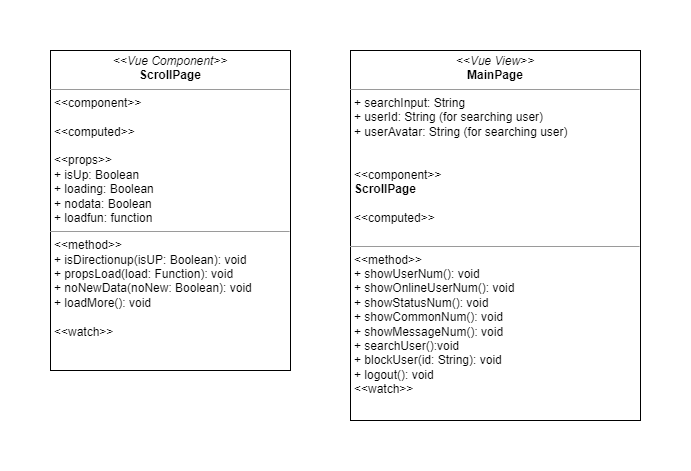

The diagram above was exported from draw.io. Its source (the exported page's mxGraphModel, read from the mxfile embedded in the PNG):
<mxGraphModel dx="2032" dy="706" grid="1" gridSize="10" guides="1" tooltips="1" connect="1" arrows="1" fold="1" page="1" pageScale="1" pageWidth="827" pageHeight="1169" math="0" shadow="0">
  <root>
    <mxCell id="0" />
    <mxCell id="1" parent="0" />
    <mxCell id="EktUWefFKNf_QvXbRMi8-5" value="&lt;p style=&quot;margin:0px;margin-top:4px;text-align:center;&quot;&gt;&lt;i&gt;&amp;lt;&amp;lt;Vue View&amp;gt;&amp;gt;&lt;/i&gt;&lt;br&gt;&lt;span style=&quot;font-weight: 700;&quot;&gt;MainPage&lt;/span&gt;&lt;br&gt;&lt;/p&gt;&lt;hr size=&quot;1&quot;&gt;&lt;p style=&quot;margin: 0px 0px 0px 4px;&quot;&gt;&lt;span style=&quot;background-color: initial;&quot;&gt;+ searchInput: String&lt;/span&gt;&lt;/p&gt;&lt;p style=&quot;margin: 0px 0px 0px 4px;&quot;&gt;&lt;span style=&quot;background-color: initial;&quot;&gt;+ userId: String (for searching user)&lt;/span&gt;&lt;/p&gt;&lt;p style=&quot;margin: 0px 0px 0px 4px;&quot;&gt;&lt;span style=&quot;background-color: initial;&quot;&gt;+ userAvatar: String (for searching user)&lt;/span&gt;&lt;/p&gt;&lt;p style=&quot;margin: 0px 0px 0px 4px;&quot;&gt;&lt;span style=&quot;background-color: initial;&quot;&gt;&lt;br&gt;&lt;/span&gt;&lt;/p&gt;&lt;p style=&quot;margin: 0px 0px 0px 4px;&quot;&gt;&lt;span style=&quot;background-color: initial;&quot;&gt;&lt;br&gt;&lt;/span&gt;&lt;/p&gt;&lt;p style=&quot;margin: 0px 0px 0px 4px;&quot;&gt;&lt;span style=&quot;background-color: initial;&quot;&gt;&amp;lt;&amp;lt;component&amp;gt;&amp;gt;&lt;/span&gt;&lt;br&gt;&lt;/p&gt;&lt;p style=&quot;margin: 0px 0px 0px 4px;&quot;&gt;&lt;b&gt;ScrollPage&lt;/b&gt;&lt;span style=&quot;background-color: initial;&quot;&gt;&lt;br&gt;&lt;/span&gt;&lt;/p&gt;&lt;p style=&quot;margin: 0px 0px 0px 4px;&quot;&gt;&lt;br&gt;&lt;/p&gt;&lt;p style=&quot;margin: 0px 0px 0px 4px;&quot;&gt;&amp;lt;&amp;lt;computed&amp;gt;&amp;gt;&lt;/p&gt;&lt;p style=&quot;margin: 0px 0px 0px 4px;&quot;&gt;&lt;br&gt;&lt;/p&gt;&lt;hr size=&quot;1&quot;&gt;&lt;p style=&quot;margin: 0px 0px 0px 4px;&quot;&gt;&lt;span style=&quot;background-color: initial;&quot;&gt;&amp;lt;&amp;lt;method&amp;gt;&amp;gt;&lt;/span&gt;&lt;/p&gt;&lt;p style=&quot;margin: 0px 0px 0px 4px;&quot;&gt;+ showUserNum(): void&lt;/p&gt;&lt;p style=&quot;margin: 0px 0px 0px 4px;&quot;&gt;+ showOnlineUserNum(): void&lt;/p&gt;&lt;p style=&quot;margin: 0px 0px 0px 4px;&quot;&gt;+ showStatusNum(): void&lt;/p&gt;&lt;p style=&quot;margin: 0px 0px 0px 4px;&quot;&gt;+ showCommonNum(): void&lt;/p&gt;&lt;p style=&quot;margin: 0px 0px 0px 4px;&quot;&gt;+ showMessageNum(): void&lt;/p&gt;&lt;p style=&quot;margin: 0px 0px 0px 4px;&quot;&gt;+ searchUser():void&lt;br&gt;&lt;/p&gt;&lt;p style=&quot;margin: 0px 0px 0px 4px;&quot;&gt;&lt;span style=&quot;background-color: initial;&quot;&gt;+ blockUser(id: String): void&lt;/span&gt;&lt;/p&gt;&lt;p style=&quot;margin: 0px 0px 0px 4px;&quot;&gt;&lt;span style=&quot;background-color: initial;&quot;&gt;+ logout(): void&lt;/span&gt;&lt;/p&gt;&lt;p style=&quot;margin: 0px 0px 0px 4px;&quot;&gt;&amp;lt;&amp;lt;watch&amp;gt;&amp;gt;&lt;/p&gt;" style="verticalAlign=top;align=left;overflow=fill;fontSize=12;fontFamily=Helvetica;html=1;" parent="1" vertex="1">
      <mxGeometry x="280" y="820" width="290" height="370" as="geometry" />
    </mxCell>
    <mxCell id="EktUWefFKNf_QvXbRMi8-6" value="&lt;p style=&quot;margin:0px;margin-top:4px;text-align:center;&quot;&gt;&lt;i&gt;&amp;lt;&amp;lt;Vue Component&amp;gt;&amp;gt;&lt;/i&gt;&lt;br&gt;&lt;b&gt;ScrollPage&lt;/b&gt;&lt;/p&gt;&lt;hr size=&quot;1&quot;&gt;&lt;p style=&quot;margin:0px;margin-left:4px;&quot;&gt;&lt;span style=&quot;background-color: initial;&quot;&gt;&amp;lt;&amp;lt;component&amp;gt;&amp;gt;&lt;/span&gt;&lt;br&gt;&lt;/p&gt;&lt;p style=&quot;margin:0px;margin-left:4px;&quot;&gt;&lt;br&gt;&lt;/p&gt;&lt;p style=&quot;margin:0px;margin-left:4px;&quot;&gt;&amp;lt;&amp;lt;computed&amp;gt;&amp;gt;&lt;/p&gt;&lt;p style=&quot;margin:0px;margin-left:4px;&quot;&gt;&lt;br&gt;&lt;/p&gt;&lt;p style=&quot;margin:0px;margin-left:4px;&quot;&gt;&amp;lt;&amp;lt;props&amp;gt;&amp;gt;&lt;/p&gt;&lt;p style=&quot;margin:0px;margin-left:4px;&quot;&gt;+ isUp: Boolean&lt;/p&gt;&lt;p style=&quot;margin:0px;margin-left:4px;&quot;&gt;+ loading: Boolean&lt;/p&gt;&lt;p style=&quot;margin:0px;margin-left:4px;&quot;&gt;+ nodata: Boolean&lt;/p&gt;&lt;p style=&quot;margin:0px;margin-left:4px;&quot;&gt;+ loadfun: function&lt;/p&gt;&lt;hr size=&quot;1&quot;&gt;&lt;p style=&quot;margin:0px;margin-left:4px;&quot;&gt;&lt;span style=&quot;background-color: initial;&quot;&gt;&amp;lt;&amp;lt;method&amp;gt;&amp;gt;&lt;/span&gt;&lt;br&gt;&lt;/p&gt;&lt;p style=&quot;margin:0px;margin-left:4px;&quot;&gt;+ isDirectionup(isUP: Boolean): void&lt;br&gt;&lt;/p&gt;&lt;p style=&quot;margin:0px;margin-left:4px;&quot;&gt;+ propsLoad(load: Function): void&lt;br&gt;&lt;/p&gt;&lt;p style=&quot;margin:0px;margin-left:4px;&quot;&gt;+ noNewData(noNew: Boolean): void&lt;br&gt;&lt;/p&gt;&lt;p style=&quot;margin:0px;margin-left:4px;&quot;&gt;+ loadMore(): void&lt;br&gt;&lt;/p&gt;&lt;p style=&quot;margin:0px;margin-left:4px;&quot;&gt;&lt;br&gt;&lt;/p&gt;&lt;p style=&quot;margin:0px;margin-left:4px;&quot;&gt;&amp;lt;&amp;lt;watch&amp;gt;&amp;gt;&lt;/p&gt;" style="verticalAlign=top;align=left;overflow=fill;fontSize=12;fontFamily=Helvetica;html=1;" parent="1" vertex="1">
      <mxGeometry x="-20" y="820" width="240" height="320" as="geometry" />
    </mxCell>
  </root>
</mxGraphModel>